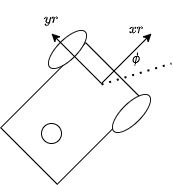

The diagram above was exported from draw.io. Its source (the exported page's mxGraphModel, read from the mxfile embedded in the PNG):
<mxGraphModel dx="630" dy="448" grid="1" gridSize="10" guides="1" tooltips="1" connect="1" arrows="1" fold="1" page="1" pageScale="1" pageWidth="827" pageHeight="1169" math="1" shadow="0">
  <root>
    <mxCell id="0" />
    <mxCell id="1" parent="0" />
    <mxCell id="2gchbRQNGMJrMM5nQyzx-1" value="" style="rounded=0;whiteSpace=wrap;html=1;rotation=-45;" vertex="1" parent="1">
      <mxGeometry x="350" y="350" width="120" height="80" as="geometry" />
    </mxCell>
    <mxCell id="2gchbRQNGMJrMM5nQyzx-2" value="" style="ellipse;whiteSpace=wrap;html=1;rotation=45;" vertex="1" parent="1">
      <mxGeometry x="396" y="301" width="20" height="50" as="geometry" />
    </mxCell>
    <mxCell id="2gchbRQNGMJrMM5nQyzx-4" value="" style="ellipse;whiteSpace=wrap;html=1;rotation=45;" vertex="1" parent="1">
      <mxGeometry x="460" y="365" width="20" height="50" as="geometry" />
    </mxCell>
    <mxCell id="2gchbRQNGMJrMM5nQyzx-5" value="" style="ellipse;whiteSpace=wrap;html=1;rotation=45;" vertex="1" parent="1">
      <mxGeometry x="380" y="400" width="20" height="20" as="geometry" />
    </mxCell>
    <mxCell id="2gchbRQNGMJrMM5nQyzx-7" value="" style="endArrow=classic;html=1;rounded=0;" edge="1" parent="1">
      <mxGeometry width="50" height="50" relative="1" as="geometry">
        <mxPoint x="440" y="360" as="sourcePoint" />
        <mxPoint x="490" y="310" as="targetPoint" />
      </mxGeometry>
    </mxCell>
    <mxCell id="2gchbRQNGMJrMM5nQyzx-8" value="" style="endArrow=classic;html=1;rounded=0;" edge="1" parent="1">
      <mxGeometry width="50" height="50" relative="1" as="geometry">
        <mxPoint x="440" y="360" as="sourcePoint" />
        <mxPoint x="390" y="310" as="targetPoint" />
      </mxGeometry>
    </mxCell>
    <mxCell id="2gchbRQNGMJrMM5nQyzx-9" value="$$xr$$" style="text;html=1;strokeColor=none;fillColor=none;align=center;verticalAlign=middle;whiteSpace=wrap;rounded=0;" vertex="1" parent="1">
      <mxGeometry x="460" y="301" width="30" height="10" as="geometry" />
    </mxCell>
    <mxCell id="2gchbRQNGMJrMM5nQyzx-10" value="$$yr$$" style="text;html=1;strokeColor=none;fillColor=none;align=center;verticalAlign=middle;whiteSpace=wrap;rounded=0;" vertex="1" parent="1">
      <mxGeometry x="375" y="291" width="30" height="10" as="geometry" />
    </mxCell>
    <mxCell id="2gchbRQNGMJrMM5nQyzx-11" value="" style="endArrow=none;dashed=1;html=1;dashPattern=1 3;strokeWidth=2;rounded=0;" edge="1" parent="1">
      <mxGeometry width="50" height="50" relative="1" as="geometry">
        <mxPoint x="440" y="361" as="sourcePoint" />
        <mxPoint x="510" y="340" as="targetPoint" />
      </mxGeometry>
    </mxCell>
    <mxCell id="2gchbRQNGMJrMM5nQyzx-13" value="$$\phi$$" style="text;html=1;strokeColor=none;fillColor=none;align=center;verticalAlign=middle;whiteSpace=wrap;rounded=0;" vertex="1" parent="1">
      <mxGeometry x="460" y="330" width="30" height="10" as="geometry" />
    </mxCell>
  </root>
</mxGraphModel>